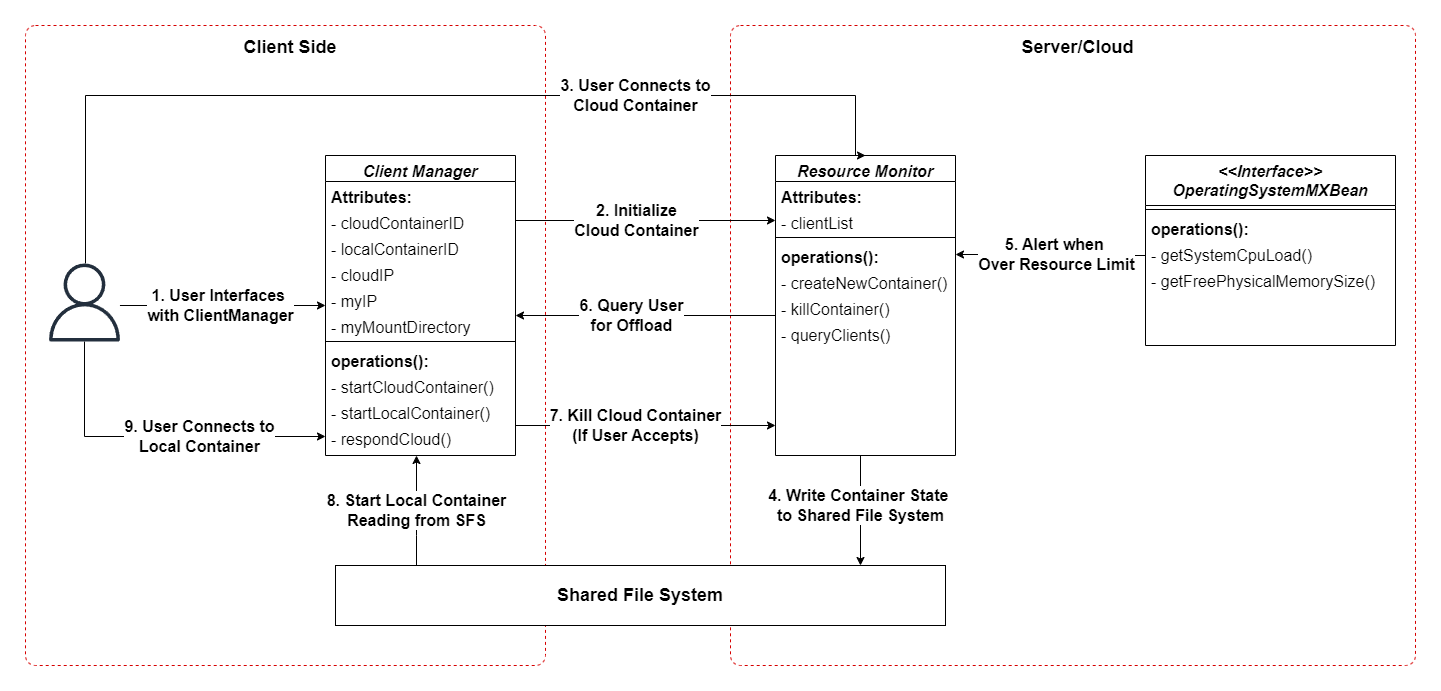

The diagram above was exported from draw.io. Its source (the exported page's mxGraphModel, read from the mxfile embedded in the PNG):
<mxGraphModel dx="2603" dy="731" grid="1" gridSize="10" guides="1" tooltips="1" connect="1" arrows="1" fold="1" page="1" pageScale="1" pageWidth="1169" pageHeight="827" math="0" shadow="0">
  <root>
    <mxCell id="WIyWlLk6GJQsqaUBKTNV-0" />
    <mxCell id="WIyWlLk6GJQsqaUBKTNV-1" parent="WIyWlLk6GJQsqaUBKTNV-0" />
    <mxCell id="XUoXGYkbjAjqyIq9f43W-46" value="&lt;b&gt;&lt;font style=&quot;font-size: 18px;&quot;&gt;Client Side&lt;/font&gt;&lt;/b&gt;" style="dashed=1;rounded=1;absoluteArcSize=1;arcSize=20;html=1;verticalAlign=top;align=center;spacingTop=5;spacingLeft=10;whiteSpace=wrap;labelBorderColor=none;strokeColor=#d60000;fillColor=none;" vertex="1" parent="WIyWlLk6GJQsqaUBKTNV-1">
      <mxGeometry x="-120" y="20" width="520" height="640" as="geometry" />
    </mxCell>
    <mxCell id="XUoXGYkbjAjqyIq9f43W-30" value="&lt;b&gt;&lt;font style=&quot;font-size: 18px;&quot;&gt;Server/Cloud&lt;/font&gt;&lt;/b&gt;" style="dashed=1;rounded=1;absoluteArcSize=1;arcSize=20;html=1;verticalAlign=top;align=center;spacingTop=5;spacingLeft=10;whiteSpace=wrap;labelBorderColor=none;strokeColor=#d60000;fillColor=none;" vertex="1" parent="WIyWlLk6GJQsqaUBKTNV-1">
      <mxGeometry x="585" y="20" width="685" height="640" as="geometry" />
    </mxCell>
    <mxCell id="zkfFHV4jXpPFQw0GAbJ--0" value="Client Manager" style="swimlane;fontStyle=3;align=center;verticalAlign=top;childLayout=stackLayout;horizontal=1;startSize=26;horizontalStack=0;resizeParent=1;resizeLast=0;collapsible=1;marginBottom=0;rounded=0;shadow=0;strokeWidth=1;fontSize=16;" parent="WIyWlLk6GJQsqaUBKTNV-1" vertex="1">
      <mxGeometry x="180" y="150" width="190" height="300" as="geometry">
        <mxRectangle x="230" y="140" width="160" height="26" as="alternateBounds" />
      </mxGeometry>
    </mxCell>
    <mxCell id="zkfFHV4jXpPFQw0GAbJ--1" value="Attributes:" style="text;align=left;verticalAlign=top;spacingLeft=4;spacingRight=4;overflow=hidden;rotatable=0;points=[[0,0.5],[1,0.5]];portConstraint=eastwest;fontSize=16;fontStyle=1" parent="zkfFHV4jXpPFQw0GAbJ--0" vertex="1">
      <mxGeometry y="26" width="190" height="26" as="geometry" />
    </mxCell>
    <mxCell id="zkfFHV4jXpPFQw0GAbJ--2" value="- cloudContainerID" style="text;align=left;verticalAlign=top;spacingLeft=4;spacingRight=4;overflow=hidden;rotatable=0;points=[[0,0.5],[1,0.5]];portConstraint=eastwest;rounded=0;shadow=0;html=0;fontSize=16;fontStyle=0" parent="zkfFHV4jXpPFQw0GAbJ--0" vertex="1">
      <mxGeometry y="52" width="190" height="26" as="geometry" />
    </mxCell>
    <mxCell id="zkfFHV4jXpPFQw0GAbJ--3" value="- localContainerID" style="text;align=left;verticalAlign=top;spacingLeft=4;spacingRight=4;overflow=hidden;rotatable=0;points=[[0,0.5],[1,0.5]];portConstraint=eastwest;rounded=0;shadow=0;html=0;fontSize=16;fontStyle=0" parent="zkfFHV4jXpPFQw0GAbJ--0" vertex="1">
      <mxGeometry y="78" width="190" height="26" as="geometry" />
    </mxCell>
    <mxCell id="XUoXGYkbjAjqyIq9f43W-0" value="- cloudIP" style="text;align=left;verticalAlign=top;spacingLeft=4;spacingRight=4;overflow=hidden;rotatable=0;points=[[0,0.5],[1,0.5]];portConstraint=eastwest;rounded=0;shadow=0;html=0;fontSize=16;fontStyle=0" vertex="1" parent="zkfFHV4jXpPFQw0GAbJ--0">
      <mxGeometry y="104" width="190" height="26" as="geometry" />
    </mxCell>
    <mxCell id="XUoXGYkbjAjqyIq9f43W-1" value="- myIP" style="text;align=left;verticalAlign=top;spacingLeft=4;spacingRight=4;overflow=hidden;rotatable=0;points=[[0,0.5],[1,0.5]];portConstraint=eastwest;rounded=0;shadow=0;html=0;fontSize=16;fontStyle=0" vertex="1" parent="zkfFHV4jXpPFQw0GAbJ--0">
      <mxGeometry y="130" width="190" height="26" as="geometry" />
    </mxCell>
    <mxCell id="XUoXGYkbjAjqyIq9f43W-49" style="edgeStyle=orthogonalEdgeStyle;rounded=0;orthogonalLoop=1;jettySize=auto;html=1;" edge="1" parent="zkfFHV4jXpPFQw0GAbJ--0">
      <mxGeometry relative="1" as="geometry">
        <mxPoint x="180" y="160" as="targetPoint" />
        <mxPoint x="180" y="160" as="sourcePoint" />
      </mxGeometry>
    </mxCell>
    <mxCell id="XUoXGYkbjAjqyIq9f43W-2" value="- myMountDirectory" style="text;align=left;verticalAlign=top;spacingLeft=4;spacingRight=4;overflow=hidden;rotatable=0;points=[[0,0.5],[1,0.5]];portConstraint=eastwest;rounded=0;shadow=0;html=0;fontSize=16;fontStyle=0" vertex="1" parent="zkfFHV4jXpPFQw0GAbJ--0">
      <mxGeometry y="156" width="190" height="26" as="geometry" />
    </mxCell>
    <mxCell id="zkfFHV4jXpPFQw0GAbJ--4" value="" style="line;html=1;strokeWidth=1;align=left;verticalAlign=middle;spacingTop=-1;spacingLeft=3;spacingRight=3;rotatable=0;labelPosition=right;points=[];portConstraint=eastwest;" parent="zkfFHV4jXpPFQw0GAbJ--0" vertex="1">
      <mxGeometry y="182" width="190" height="8" as="geometry" />
    </mxCell>
    <mxCell id="zkfFHV4jXpPFQw0GAbJ--5" value="operations():" style="text;align=left;verticalAlign=top;spacingLeft=4;spacingRight=4;overflow=hidden;rotatable=0;points=[[0,0.5],[1,0.5]];portConstraint=eastwest;fontSize=16;fontStyle=1" parent="zkfFHV4jXpPFQw0GAbJ--0" vertex="1">
      <mxGeometry y="190" width="190" height="26" as="geometry" />
    </mxCell>
    <mxCell id="XUoXGYkbjAjqyIq9f43W-3" value="- startCloudContainer()" style="text;align=left;verticalAlign=top;spacingLeft=4;spacingRight=4;overflow=hidden;rotatable=0;points=[[0,0.5],[1,0.5]];portConstraint=eastwest;fontSize=16;fontStyle=0" vertex="1" parent="zkfFHV4jXpPFQw0GAbJ--0">
      <mxGeometry y="216" width="190" height="26" as="geometry" />
    </mxCell>
    <mxCell id="XUoXGYkbjAjqyIq9f43W-4" value="- startLocalContainer()" style="text;align=left;verticalAlign=top;spacingLeft=4;spacingRight=4;overflow=hidden;rotatable=0;points=[[0,0.5],[1,0.5]];portConstraint=eastwest;fontSize=16;fontStyle=0" vertex="1" parent="zkfFHV4jXpPFQw0GAbJ--0">
      <mxGeometry y="242" width="190" height="26" as="geometry" />
    </mxCell>
    <mxCell id="XUoXGYkbjAjqyIq9f43W-5" value="- respondCloud()" style="text;align=left;verticalAlign=top;spacingLeft=4;spacingRight=4;overflow=hidden;rotatable=0;points=[[0,0.5],[1,0.5]];portConstraint=eastwest;fontSize=16;fontStyle=0" vertex="1" parent="zkfFHV4jXpPFQw0GAbJ--0">
      <mxGeometry y="268" width="190" height="26" as="geometry" />
    </mxCell>
    <mxCell id="XUoXGYkbjAjqyIq9f43W-41" value="4. Write Container State&amp;nbsp;&lt;br style=&quot;font-size: 16px;&quot;&gt;to Shared File System" style="edgeStyle=orthogonalEdgeStyle;rounded=0;orthogonalLoop=1;jettySize=auto;html=1;fontSize=16;fontStyle=1" edge="1" parent="WIyWlLk6GJQsqaUBKTNV-1" source="XUoXGYkbjAjqyIq9f43W-6">
      <mxGeometry x="-0.0909" relative="1" as="geometry">
        <mxPoint x="715" y="560" as="targetPoint" />
        <Array as="points">
          <mxPoint x="715" y="560" />
        </Array>
        <mxPoint as="offset" />
      </mxGeometry>
    </mxCell>
    <mxCell id="XUoXGYkbjAjqyIq9f43W-6" value="Resource Monitor" style="swimlane;fontStyle=3;align=center;verticalAlign=top;childLayout=stackLayout;horizontal=1;startSize=26;horizontalStack=0;resizeParent=1;resizeLast=0;collapsible=1;marginBottom=0;rounded=0;shadow=0;strokeWidth=1;fontSize=16;" vertex="1" parent="WIyWlLk6GJQsqaUBKTNV-1">
      <mxGeometry x="630" y="150" width="180" height="300" as="geometry">
        <mxRectangle x="230" y="140" width="160" height="26" as="alternateBounds" />
      </mxGeometry>
    </mxCell>
    <mxCell id="XUoXGYkbjAjqyIq9f43W-7" value="Attributes:" style="text;align=left;verticalAlign=top;spacingLeft=4;spacingRight=4;overflow=hidden;rotatable=0;points=[[0,0.5],[1,0.5]];portConstraint=eastwest;fontSize=16;fontStyle=1" vertex="1" parent="XUoXGYkbjAjqyIq9f43W-6">
      <mxGeometry y="26" width="180" height="26" as="geometry" />
    </mxCell>
    <mxCell id="XUoXGYkbjAjqyIq9f43W-8" value="- clientList" style="text;align=left;verticalAlign=top;spacingLeft=4;spacingRight=4;overflow=hidden;rotatable=0;points=[[0,0.5],[1,0.5]];portConstraint=eastwest;rounded=0;shadow=0;html=0;fontSize=16;fontStyle=0" vertex="1" parent="XUoXGYkbjAjqyIq9f43W-6">
      <mxGeometry y="52" width="180" height="26" as="geometry" />
    </mxCell>
    <mxCell id="XUoXGYkbjAjqyIq9f43W-13" value="" style="line;html=1;strokeWidth=1;align=left;verticalAlign=middle;spacingTop=-1;spacingLeft=3;spacingRight=3;rotatable=0;labelPosition=right;points=[];portConstraint=eastwest;" vertex="1" parent="XUoXGYkbjAjqyIq9f43W-6">
      <mxGeometry y="78" width="180" height="8" as="geometry" />
    </mxCell>
    <mxCell id="XUoXGYkbjAjqyIq9f43W-14" value="operations():" style="text;align=left;verticalAlign=top;spacingLeft=4;spacingRight=4;overflow=hidden;rotatable=0;points=[[0,0.5],[1,0.5]];portConstraint=eastwest;fontSize=16;fontStyle=1" vertex="1" parent="XUoXGYkbjAjqyIq9f43W-6">
      <mxGeometry y="86" width="180" height="26" as="geometry" />
    </mxCell>
    <mxCell id="XUoXGYkbjAjqyIq9f43W-15" value="- createNewContainer()" style="text;align=left;verticalAlign=top;spacingLeft=4;spacingRight=4;overflow=hidden;rotatable=0;points=[[0,0.5],[1,0.5]];portConstraint=eastwest;fontSize=16;fontStyle=0" vertex="1" parent="XUoXGYkbjAjqyIq9f43W-6">
      <mxGeometry y="112" width="180" height="26" as="geometry" />
    </mxCell>
    <mxCell id="XUoXGYkbjAjqyIq9f43W-16" value="- killContainer()" style="text;align=left;verticalAlign=top;spacingLeft=4;spacingRight=4;overflow=hidden;rotatable=0;points=[[0,0.5],[1,0.5]];portConstraint=eastwest;fontSize=16;fontStyle=0" vertex="1" parent="XUoXGYkbjAjqyIq9f43W-6">
      <mxGeometry y="138" width="180" height="26" as="geometry" />
    </mxCell>
    <mxCell id="XUoXGYkbjAjqyIq9f43W-17" value="- queryClients()" style="text;align=left;verticalAlign=top;spacingLeft=4;spacingRight=4;overflow=hidden;rotatable=0;points=[[0,0.5],[1,0.5]];portConstraint=eastwest;fontSize=16;fontStyle=0" vertex="1" parent="XUoXGYkbjAjqyIq9f43W-6">
      <mxGeometry y="164" width="180" height="26" as="geometry" />
    </mxCell>
    <mxCell id="XUoXGYkbjAjqyIq9f43W-42" value="5. Alert when&amp;nbsp;&lt;br style=&quot;font-size: 16px;&quot;&gt;Over Resource Limit" style="edgeStyle=orthogonalEdgeStyle;rounded=0;orthogonalLoop=1;jettySize=auto;html=1;fontSize=16;entryX=1;entryY=0.5;entryDx=0;entryDy=0;fontStyle=1" edge="1" parent="WIyWlLk6GJQsqaUBKTNV-1" source="XUoXGYkbjAjqyIq9f43W-18" target="XUoXGYkbjAjqyIq9f43W-14">
      <mxGeometry x="-0.0643" y="-1" relative="1" as="geometry">
        <mxPoint x="860" y="245" as="targetPoint" />
        <Array as="points">
          <mxPoint x="850" y="250" />
        </Array>
        <mxPoint as="offset" />
      </mxGeometry>
    </mxCell>
    <mxCell id="XUoXGYkbjAjqyIq9f43W-18" value="&lt;&lt;Interface&gt;&gt;&#10;OperatingSystemMXBean" style="swimlane;fontStyle=3;align=center;verticalAlign=top;childLayout=stackLayout;horizontal=1;startSize=50;horizontalStack=0;resizeParent=1;resizeLast=0;collapsible=1;marginBottom=0;rounded=0;shadow=0;strokeWidth=1;fontSize=16;" vertex="1" parent="WIyWlLk6GJQsqaUBKTNV-1">
      <mxGeometry x="1000" y="150" width="250" height="190" as="geometry">
        <mxRectangle x="230" y="140" width="160" height="26" as="alternateBounds" />
      </mxGeometry>
    </mxCell>
    <mxCell id="XUoXGYkbjAjqyIq9f43W-21" value="" style="line;html=1;strokeWidth=1;align=left;verticalAlign=middle;spacingTop=-1;spacingLeft=3;spacingRight=3;rotatable=0;labelPosition=right;points=[];portConstraint=eastwest;" vertex="1" parent="XUoXGYkbjAjqyIq9f43W-18">
      <mxGeometry y="50" width="250" height="8" as="geometry" />
    </mxCell>
    <mxCell id="XUoXGYkbjAjqyIq9f43W-22" value="operations():" style="text;align=left;verticalAlign=top;spacingLeft=4;spacingRight=4;overflow=hidden;rotatable=0;points=[[0,0.5],[1,0.5]];portConstraint=eastwest;fontSize=16;fontStyle=1" vertex="1" parent="XUoXGYkbjAjqyIq9f43W-18">
      <mxGeometry y="58" width="250" height="26" as="geometry" />
    </mxCell>
    <mxCell id="XUoXGYkbjAjqyIq9f43W-23" value="- getSystemCpuLoad()" style="text;align=left;verticalAlign=top;spacingLeft=4;spacingRight=4;overflow=hidden;rotatable=0;points=[[0,0.5],[1,0.5]];portConstraint=eastwest;fontSize=16;fontStyle=0" vertex="1" parent="XUoXGYkbjAjqyIq9f43W-18">
      <mxGeometry y="84" width="250" height="26" as="geometry" />
    </mxCell>
    <mxCell id="XUoXGYkbjAjqyIq9f43W-24" value="- getFreePhysicalMemorySize()" style="text;align=left;verticalAlign=top;spacingLeft=4;spacingRight=4;overflow=hidden;rotatable=0;points=[[0,0.5],[1,0.5]];portConstraint=eastwest;fontSize=16;fontStyle=0" vertex="1" parent="XUoXGYkbjAjqyIq9f43W-18">
      <mxGeometry y="110" width="250" height="26" as="geometry" />
    </mxCell>
    <mxCell id="XUoXGYkbjAjqyIq9f43W-47" value="8. Start Local Container&lt;br style=&quot;font-size: 16px;&quot;&gt;Reading from SFS" style="edgeStyle=orthogonalEdgeStyle;rounded=0;orthogonalLoop=1;jettySize=auto;html=1;fontSize=16;fontStyle=1" edge="1" parent="WIyWlLk6GJQsqaUBKTNV-1" source="XUoXGYkbjAjqyIq9f43W-26">
      <mxGeometry relative="1" as="geometry">
        <mxPoint x="271" y="450" as="targetPoint" />
        <Array as="points">
          <mxPoint x="271" y="530" />
          <mxPoint x="271" y="530" />
        </Array>
      </mxGeometry>
    </mxCell>
    <mxCell id="XUoXGYkbjAjqyIq9f43W-26" value="&lt;b&gt;&lt;font style=&quot;font-size: 18px;&quot;&gt;Shared File System&lt;/font&gt;&lt;/b&gt;" style="rounded=0;whiteSpace=wrap;html=1;" vertex="1" parent="WIyWlLk6GJQsqaUBKTNV-1">
      <mxGeometry x="190" y="560" width="610" height="60" as="geometry" />
    </mxCell>
    <mxCell id="XUoXGYkbjAjqyIq9f43W-32" value="1. User Interfaces&amp;nbsp;&lt;br style=&quot;font-size: 16px;&quot;&gt;with ClientManager" style="edgeStyle=orthogonalEdgeStyle;rounded=0;orthogonalLoop=1;jettySize=auto;html=1;fontSize=16;fontStyle=1" edge="1" parent="WIyWlLk6GJQsqaUBKTNV-1" source="XUoXGYkbjAjqyIq9f43W-29">
      <mxGeometry x="-0.0207" relative="1" as="geometry">
        <mxPoint x="180" y="300" as="targetPoint" />
        <Array as="points">
          <mxPoint x="30" y="300" />
          <mxPoint x="30" y="300" />
        </Array>
        <mxPoint as="offset" />
      </mxGeometry>
    </mxCell>
    <mxCell id="XUoXGYkbjAjqyIq9f43W-33" value="9. User Connects to&lt;br style=&quot;font-size: 16px;&quot;&gt;Local Container" style="edgeStyle=orthogonalEdgeStyle;rounded=0;orthogonalLoop=1;jettySize=auto;html=1;entryX=0;entryY=0.5;entryDx=0;entryDy=0;fontSize=16;fontStyle=1" edge="1" parent="WIyWlLk6GJQsqaUBKTNV-1" source="XUoXGYkbjAjqyIq9f43W-29" target="XUoXGYkbjAjqyIq9f43W-5">
      <mxGeometry x="0.2486" relative="1" as="geometry">
        <mxPoint as="offset" />
      </mxGeometry>
    </mxCell>
    <mxCell id="XUoXGYkbjAjqyIq9f43W-40" value="3. User Connects to &lt;br&gt;Cloud Container" style="edgeStyle=orthogonalEdgeStyle;rounded=0;orthogonalLoop=1;jettySize=auto;html=1;entryX=0.5;entryY=0;entryDx=0;entryDy=0;fontSize=16;fontStyle=1" edge="1" parent="WIyWlLk6GJQsqaUBKTNV-1" source="XUoXGYkbjAjqyIq9f43W-29" target="XUoXGYkbjAjqyIq9f43W-6">
      <mxGeometry x="0.4246" relative="1" as="geometry">
        <mxPoint x="710" as="targetPoint" />
        <Array as="points">
          <mxPoint x="-60" y="90" />
          <mxPoint x="710" y="90" />
          <mxPoint x="710" y="150" />
        </Array>
        <mxPoint as="offset" />
      </mxGeometry>
    </mxCell>
    <mxCell id="XUoXGYkbjAjqyIq9f43W-29" value="" style="sketch=0;outlineConnect=0;fontColor=#232F3E;gradientColor=none;fillColor=#232F3D;strokeColor=none;dashed=0;verticalLabelPosition=bottom;verticalAlign=top;align=center;html=1;fontSize=12;fontStyle=0;aspect=fixed;pointerEvents=1;shape=mxgraph.aws4.user;" vertex="1" parent="WIyWlLk6GJQsqaUBKTNV-1">
      <mxGeometry x="-100" y="258" width="78" height="78" as="geometry" />
    </mxCell>
    <mxCell id="XUoXGYkbjAjqyIq9f43W-34" value="2. Initialize &lt;br&gt;Cloud Container" style="edgeStyle=orthogonalEdgeStyle;rounded=0;orthogonalLoop=1;jettySize=auto;html=1;entryX=0;entryY=0.5;entryDx=0;entryDy=0;fontSize=16;fontStyle=1" edge="1" parent="WIyWlLk6GJQsqaUBKTNV-1" source="zkfFHV4jXpPFQw0GAbJ--2" target="XUoXGYkbjAjqyIq9f43W-8">
      <mxGeometry x="-0.0714" relative="1" as="geometry">
        <mxPoint as="offset" />
      </mxGeometry>
    </mxCell>
    <mxCell id="XUoXGYkbjAjqyIq9f43W-44" value="6. Query User &lt;br&gt;for Offload" style="edgeStyle=orthogonalEdgeStyle;rounded=0;orthogonalLoop=1;jettySize=auto;html=1;fontSize=16;fontStyle=1" edge="1" parent="WIyWlLk6GJQsqaUBKTNV-1" source="XUoXGYkbjAjqyIq9f43W-14">
      <mxGeometry x="0.2453" relative="1" as="geometry">
        <mxPoint x="370" y="310" as="targetPoint" />
        <Array as="points">
          <mxPoint x="630" y="310" />
          <mxPoint x="370" y="310" />
        </Array>
        <mxPoint as="offset" />
      </mxGeometry>
    </mxCell>
    <mxCell id="XUoXGYkbjAjqyIq9f43W-45" value="7. Kill Cloud Container&lt;br style=&quot;font-size: 16px;&quot;&gt;(If User Accepts)" style="edgeStyle=orthogonalEdgeStyle;rounded=0;orthogonalLoop=1;jettySize=auto;html=1;fontSize=16;fontStyle=1" edge="1" parent="WIyWlLk6GJQsqaUBKTNV-1">
      <mxGeometry x="-0.037" relative="1" as="geometry">
        <mxPoint x="370" y="410" as="sourcePoint" />
        <mxPoint x="630" y="420" as="targetPoint" />
        <Array as="points">
          <mxPoint x="370" y="420" />
        </Array>
        <mxPoint as="offset" />
      </mxGeometry>
    </mxCell>
  </root>
</mxGraphModel>